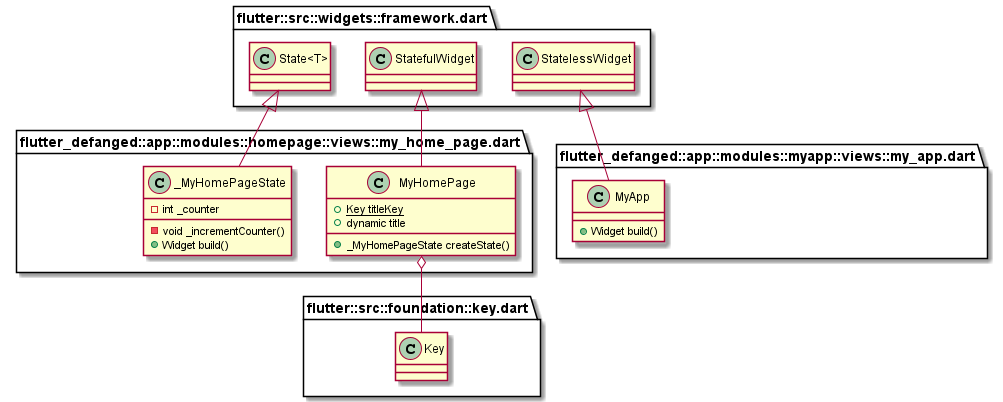

The diagram above was rendered by PlantUML. Its source (embedded in the PNG):
@startuml
set namespaceSeparator ::

class "flutter_defanged::app::modules::homepage::views::my_home_page.dart::MyHomePage" {
  {static} +Key titleKey
  +dynamic title
  +_MyHomePageState createState()
}

"flutter_defanged::app::modules::homepage::views::my_home_page.dart::MyHomePage" o-- "flutter::src::foundation::key.dart::Key"
"flutter::src::widgets::framework.dart::StatefulWidget" <|-- "flutter_defanged::app::modules::homepage::views::my_home_page.dart::MyHomePage"

class "flutter_defanged::app::modules::homepage::views::my_home_page.dart::_MyHomePageState" {
  -int _counter
  -void _incrementCounter()
  +Widget build()
}

"flutter::src::widgets::framework.dart::State<T>" <|-- "flutter_defanged::app::modules::homepage::views::my_home_page.dart::_MyHomePageState"

class "flutter_defanged::app::modules::myapp::views::my_app.dart::MyApp" {
  +Widget build()
}

"flutter::src::widgets::framework.dart::StatelessWidget" <|-- "flutter_defanged::app::modules::myapp::views::my_app.dart::MyApp"


@enduml